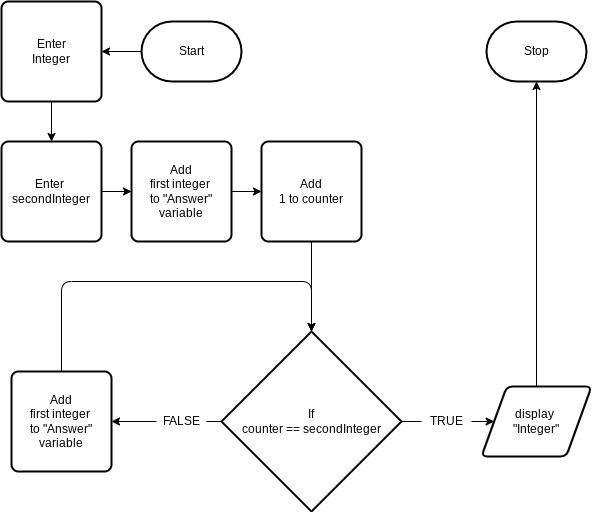

The diagram above was exported from draw.io. Its source (the exported page's mxGraphModel, read from the mxfile embedded in the PNG):
<mxGraphModel dx="760" dy="477" grid="1" gridSize="10" guides="1" tooltips="1" connect="1" arrows="1" fold="1" page="1" pageScale="1" pageWidth="827" pageHeight="1169" math="0" shadow="0">
  <root>
    <mxCell id="0" />
    <mxCell id="1" parent="0" />
    <mxCell id="6" style="edgeStyle=none;html=1;" parent="1" source="2" target="3" edge="1">
      <mxGeometry relative="1" as="geometry" />
    </mxCell>
    <mxCell id="2" value="Start" style="strokeWidth=2;html=1;shape=mxgraph.flowchart.terminator;whiteSpace=wrap;" parent="1" vertex="1">
      <mxGeometry x="260" y="120" width="100" height="60" as="geometry" />
    </mxCell>
    <mxCell id="7" style="edgeStyle=none;html=1;" parent="1" source="3" target="5" edge="1">
      <mxGeometry relative="1" as="geometry" />
    </mxCell>
    <mxCell id="3" value="Enter&lt;br&gt;Integer" style="rounded=1;whiteSpace=wrap;html=1;absoluteArcSize=1;arcSize=14;strokeWidth=2;" parent="1" vertex="1">
      <mxGeometry x="120" y="100" width="100" height="100" as="geometry" />
    </mxCell>
    <mxCell id="10" style="edgeStyle=none;html=1;" parent="1" source="5" target="9" edge="1">
      <mxGeometry relative="1" as="geometry" />
    </mxCell>
    <mxCell id="5" value="Enter &lt;br&gt;secondInteger" style="rounded=1;whiteSpace=wrap;html=1;absoluteArcSize=1;arcSize=14;strokeWidth=2;" parent="1" vertex="1">
      <mxGeometry x="120" y="240" width="100" height="100" as="geometry" />
    </mxCell>
    <mxCell id="15" style="edgeStyle=none;html=1;startArrow=none;" parent="1" source="17" target="14" edge="1">
      <mxGeometry relative="1" as="geometry" />
    </mxCell>
    <mxCell id="19" style="edgeStyle=none;html=1;startArrow=none;" parent="1" source="22" target="18" edge="1">
      <mxGeometry relative="1" as="geometry" />
    </mxCell>
    <mxCell id="8" value="If&lt;br&gt;counter == secondInteger" style="strokeWidth=2;html=1;shape=mxgraph.flowchart.decision;whiteSpace=wrap;" parent="1" vertex="1">
      <mxGeometry x="340" y="430" width="180" height="180" as="geometry" />
    </mxCell>
    <mxCell id="12" style="edgeStyle=none;html=1;" parent="1" source="9" target="11" edge="1">
      <mxGeometry relative="1" as="geometry" />
    </mxCell>
    <mxCell id="9" value="Add&lt;br&gt;first integer&amp;nbsp;&lt;br&gt;to &quot;Answer&quot; variable" style="rounded=1;whiteSpace=wrap;html=1;absoluteArcSize=1;arcSize=14;strokeWidth=2;" parent="1" vertex="1">
      <mxGeometry x="250" y="240" width="100" height="100" as="geometry" />
    </mxCell>
    <mxCell id="13" style="edgeStyle=none;html=1;entryX=0.5;entryY=0;entryDx=0;entryDy=0;entryPerimeter=0;" parent="1" source="11" target="8" edge="1">
      <mxGeometry relative="1" as="geometry" />
    </mxCell>
    <mxCell id="11" value="Add&lt;br&gt;1 to counter" style="rounded=1;whiteSpace=wrap;html=1;absoluteArcSize=1;arcSize=14;strokeWidth=2;" parent="1" vertex="1">
      <mxGeometry x="380" y="240" width="100" height="100" as="geometry" />
    </mxCell>
    <mxCell id="16" style="edgeStyle=none;html=1;entryX=0.5;entryY=0;entryDx=0;entryDy=0;entryPerimeter=0;" parent="1" source="14" target="8" edge="1">
      <mxGeometry relative="1" as="geometry">
        <Array as="points">
          <mxPoint x="180" y="380" />
          <mxPoint x="430" y="380" />
        </Array>
      </mxGeometry>
    </mxCell>
    <mxCell id="14" value="Add&lt;br&gt;first integer&amp;nbsp;&lt;br&gt;to &quot;Answer&quot; variable" style="rounded=1;whiteSpace=wrap;html=1;absoluteArcSize=1;arcSize=14;strokeWidth=2;" parent="1" vertex="1">
      <mxGeometry x="130" y="470" width="100" height="100" as="geometry" />
    </mxCell>
    <mxCell id="21" style="edgeStyle=none;html=1;" parent="1" source="18" target="20" edge="1">
      <mxGeometry relative="1" as="geometry" />
    </mxCell>
    <mxCell id="18" value="display &lt;br&gt;&quot;Integer&quot;" style="shape=parallelogram;html=1;strokeWidth=2;perimeter=parallelogramPerimeter;whiteSpace=wrap;rounded=1;arcSize=12;size=0.23;" parent="1" vertex="1">
      <mxGeometry x="600" y="485" width="110" height="70" as="geometry" />
    </mxCell>
    <mxCell id="20" value="Stop" style="strokeWidth=2;html=1;shape=mxgraph.flowchart.terminator;whiteSpace=wrap;" parent="1" vertex="1">
      <mxGeometry x="605" y="120" width="100" height="60" as="geometry" />
    </mxCell>
    <mxCell id="17" value="FALSE" style="text;html=1;align=center;verticalAlign=middle;resizable=0;points=[];autosize=1;strokeColor=none;fillColor=none;" parent="1" vertex="1">
      <mxGeometry x="275" y="510" width="50" height="20" as="geometry" />
    </mxCell>
    <mxCell id="23" value="" style="edgeStyle=none;html=1;endArrow=none;" parent="1" source="8" target="17" edge="1">
      <mxGeometry relative="1" as="geometry">
        <mxPoint x="340" y="520" as="sourcePoint" />
        <mxPoint x="230" y="520" as="targetPoint" />
      </mxGeometry>
    </mxCell>
    <mxCell id="22" value="TRUE" style="text;html=1;align=center;verticalAlign=middle;resizable=0;points=[];autosize=1;strokeColor=none;fillColor=none;" parent="1" vertex="1">
      <mxGeometry x="540" y="510" width="50" height="20" as="geometry" />
    </mxCell>
    <mxCell id="24" value="" style="edgeStyle=none;html=1;endArrow=none;" parent="1" source="8" target="22" edge="1">
      <mxGeometry relative="1" as="geometry">
        <mxPoint x="520" y="520" as="sourcePoint" />
        <mxPoint x="582.6500000000001" y="520" as="targetPoint" />
      </mxGeometry>
    </mxCell>
  </root>
</mxGraphModel>